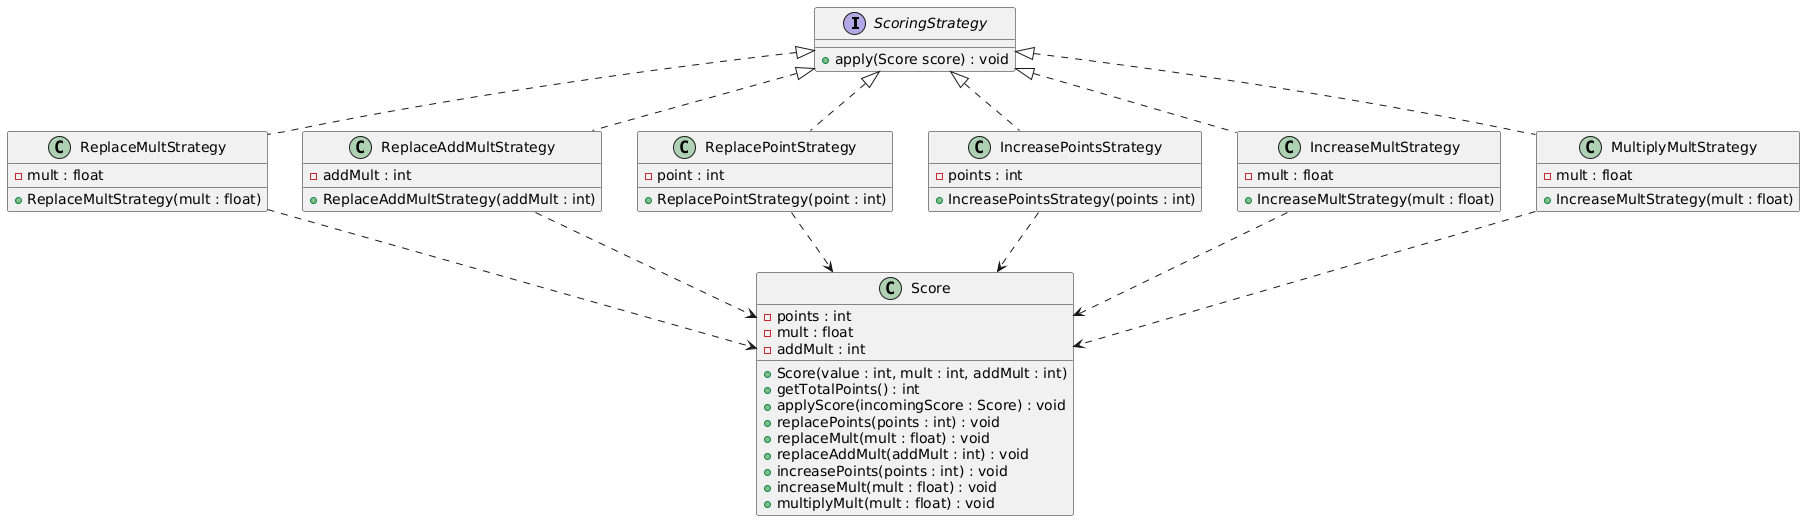

The diagram above was rendered by PlantUML. Its source (embedded in the PNG):
@startuml
interface ScoringStrategy {
  + apply(Score score) : void
}

class ReplaceMultStrategy implements ScoringStrategy {
  - mult : float
  + ReplaceMultStrategy(mult : float)
}

class ReplaceAddMultStrategy implements ScoringStrategy {
  - addMult : int
  + ReplaceAddMultStrategy(addMult : int)
}

class ReplacePointStrategy implements ScoringStrategy {
  - point : int
  + ReplacePointStrategy(point : int)
}

class IncreasePointsStrategy implements ScoringStrategy {
  - points : int
  + IncreasePointsStrategy(points : int)
}

class IncreaseMultStrategy implements ScoringStrategy {
  - mult : float
  + IncreaseMultStrategy(mult : float)
}

class MultiplyMultStrategy implements ScoringStrategy {
  - mult : float
  + IncreaseMultStrategy(mult : float)
}

class Score {
    - points : int
    - mult : float
    - addMult : int

    + Score(value : int, mult : int, addMult : int)
    + getTotalPoints() : int
    + applyScore(incomingScore : Score) : void
    + replacePoints(points : int) : void
    + replaceMult(mult : float) : void
    + replaceAddMult(addMult : int) : void
    + increasePoints(points : int) : void
    + increaseMult(mult : float) : void
    + multiplyMult(mult : float) : void
}

IncreaseMultStrategy ..> Score
IncreasePointsStrategy ..> Score
MultiplyMultStrategy ..> Score
ReplacePointStrategy ..> Score
ReplaceAddMultStrategy ..> Score
ReplaceMultStrategy ..> Score
@enduml